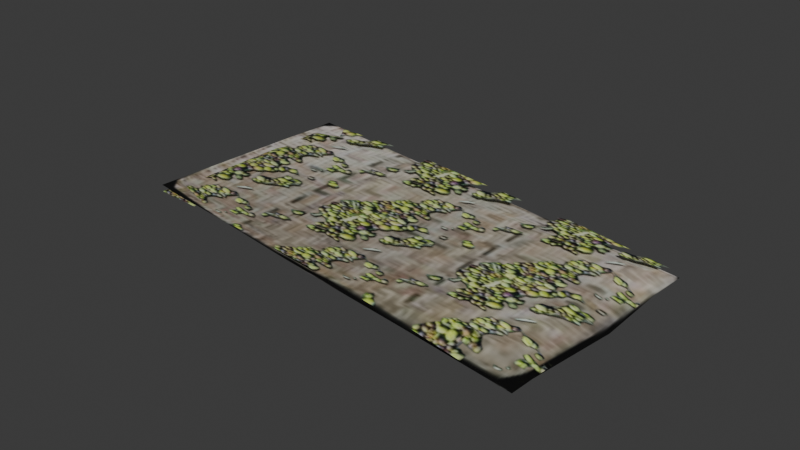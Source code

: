 # Source: mat.blend  (saved by Blender 4.5.92; exported with 4.5.12 LTS)
import bpy
from mathutils import Matrix  # noqa: F401  (used for matrix-valued properties, if any)

bpy.ops.wm.read_factory_settings(use_empty=True)
scene = bpy.context.scene
scene.name = 'Scene'

# ---- images (referenced by path relative to the original .blend; pixels are not part of the script)
import os
ASSET_DIR = os.environ.get("B2B_ASSET_DIR", "")  # directory of the original .blend (textures are referenced by path, not embedded)
HERE = os.path.dirname(os.path.abspath(__file__))  # packed textures are extracted next to this script under _unpacked/

def load_image(name, relpath, width, height, colorspace="sRGB"):
    """Load a texture the original file referenced (path relative to the .blend, or extracted next to this script)."""
    p = next((c for c in (os.path.join(HERE, relpath), os.path.join(ASSET_DIR, relpath)) if relpath and os.path.exists(c)), "")
    if p:
        img = bpy.data.images.load(p, check_existing=True)
        img.name = name
    else:  # same state as the original file: an image datablock whose file is absent (Cycles renders it pink)
        img = bpy.data.images.new(name, width, height)
        img.source = "FILE"
        img.filepath = "//" + (relpath or name)
    img.colorspace_settings.name = colorspace
    return img
img_mat_png = load_image('mat.png', '_unpacked/mat.ac59fce7.png', 113, 212, 'sRGB')
img_olivesii_png = load_image('olivesii.png', '_unpacked/olivesii.de45450e.png', 164, 128, 'sRGB')

# ---- materials (node trees are filled in below, after node groups)
mat_mat_png = bpy.data.materials.new('mat.png')
mat_olives_png = bpy.data.materials.new('olives.png')

# ---- material node trees
mat_mat_png.use_nodes = True; mat_mat_png.node_tree.nodes.clear()
_N = mat_mat_png.node_tree.nodes; _L = mat_mat_png.node_tree.links
n0 = _N.new('ShaderNodeBsdfPrincipled'); n0.name = 'Principled BSDF'; n0.location = (-200, 100)
n1 = _N.new('ShaderNodeOutputMaterial'); n1.name = 'Material Output'; n1.location = (200, 100)
n2 = _N.new('ShaderNodeTexImage'); n2.name = 'Image Texture'; n2.location = (-490, 80)
n2.image = img_mat_png
_L.new(n0.outputs[0], n1.inputs[0])
_L.new(n2.outputs[0], n0.inputs[0])
n1.is_active_output = True
mat_olives_png.use_nodes = True; mat_olives_png.node_tree.nodes.clear()
_N = mat_olives_png.node_tree.nodes; _L = mat_olives_png.node_tree.links
n0 = _N.new('ShaderNodeBsdfPrincipled'); n0.name = 'Principled BSDF'; n0.location = (-200, 100)
n1 = _N.new('ShaderNodeOutputMaterial'); n1.name = 'Material Output'; n1.location = (200, 100)
n2 = _N.new('ShaderNodeTexImage'); n2.name = 'Image Texture'; n2.location = (-490, 80)
n2.image = img_olivesii_png
n3 = _N.new('ShaderNodeTexImage'); n3.name = 'Image Texture.001'; n3.location = (-490, 20)
n3.image = img_olivesii_png
_L.new(n0.outputs[0], n1.inputs[0])
_L.new(n2.outputs[0], n0.inputs[0])
_L.new(n3.outputs[1], n0.inputs[4])
n1.is_active_output = True

# ---- world
world_world = bpy.data.worlds.new('World'); scene.world = world_world
world_world.use_nodes = True; world_world.node_tree.nodes.clear()
_N = world_world.node_tree.nodes; _L = world_world.node_tree.links
n0 = _N.new('ShaderNodeOutputWorld'); n0.name = 'World Output'; n0.location = (200, 100)
n1 = _N.new('ShaderNodeBackground'); n1.name = 'Background'; n1.location = (-200, 100)
n1.inputs[0].default_value = (0.05088, 0.05088, 0.05088, 1.0)
_L.new(n1.outputs[0], n0.inputs[0])
n0.is_active_output = True
world_world.color = (0.05088, 0.05088, 0.05088)
world_world.sun_shadow_jitter_overblur = 0.0

# ---- meshes
me_model_ms3d_mgeometry_110 = bpy.data.meshes.new('model.ms3d.mGeometry.110')
me_model_ms3d_mgeometry_110.from_pydata([(0.04664, -4.256e-05, -0.07108), (0.02517, -4.255e-05, 0.07774), (-0.02565, -4.256e-05, -0.07568), (-0.04712, -4.255e-05, 0.07314), (0.0001815, 0.0002732, 0.001104), (-0.03639, -4.256e-05, -0.00127), (0.03633, -4.256e-05, 0.003402), (0.0105, -4.3e-05, -0.07532), (-0.01098, -4.255e-05, 0.07544), (-0.01755, 0.002604, -0.06509), (-0.03102, -4.256e-05, -0.03848), (0.03054, -4.255e-05, 0.04053), (0.03889, -4.256e-05, -0.07153), (-0.039, -4.255e-05, 0.07361), (0.01714, -0.0008589, 0.06963), (-0.04175, -4.255e-05, 0.03593), (0.04128, -4.256e-05, -0.03388), (-0.01271, -4.256e-05, -0.07488), (0.0126, -4.255e-05, 0.07696), (0.00687, 0.002185, -0.06357), (0.02617, -0.0001459, 0.002794), (0.03406, 0.001765, -0.06186), (-0.02543, 0.0006924, -0.0005608), (-0.03447, -2.062e-05, 0.0664), (-0.007648, -0.0004398, 0.06809)], [], [(3, 13, 15), (1, 11, 14), (4, 19, 9), (4, 20, 19), (6, 16, 21), (5, 22, 10), (5, 23, 22), (8, 18, 24), (24, 14, 4), (24, 18, 14), (18, 1, 14), (22, 24, 4), (22, 23, 24), (23, 8, 24), (10, 9, 2), (10, 22, 9), (22, 4, 9), (21, 12, 7), (21, 16, 12), (16, 0, 12), (19, 21, 7), (19, 20, 21), (20, 6, 21), (9, 17, 2), (9, 19, 17), (19, 7, 17), (14, 20, 4), (14, 11, 20), (11, 6, 20), (15, 23, 5), (15, 13, 23), (13, 8, 23)])
me_model_ms3d_mgeometry_110.polygons.foreach_set('use_smooth', [True] * 32)
_uv = me_model_ms3d_mgeometry_110.uv_layers.new(name='ms3d_uv_layer')
_uv.uv.foreach_set('vector', [0.002186, 0.003974, 0.1066, 0.003501, 0.009865, 0.2276, 0.9974, 0.002142, 0.9904, 0.2367, 0.8261, 0.04344, 0.502, 0.4734, 0.4917, 0.918, 0.1493, 0.9165, 0.502, 0.4734, 0.8495, 0.4753, 0.4917, 0.918, 1.002, 0.4731, 0.9899, 0.7274, 0.8716, 0.9196, 0.01007, 0.4705, 0.1583, 0.4715, -0.0003099, 0.7229, 0.01007, 0.4705, 0.1508, 0.04497, 0.1583, 0.4715, 0.4586, 0.004919, 0.7678, 2.632e-05, 0.4972, 0.04794, 0.4972, 0.04794, 0.8261, 0.04344, 0.502, 0.4734, 0.4972, 0.04794, 0.7678, 2.632e-05, 0.8261, 0.04344, 0.7678, 2.632e-05, 0.9974, 0.002142, 0.8261, 0.04344, 0.1583, 0.4715, 0.4972, 0.04794, 0.502, 0.4734, 0.1583, 0.4715, 0.1508, 0.04497, 0.4972, 0.04794, 0.1508, 0.04497, 0.4586, 0.004919, 0.4972, 0.04794, -0.0003099, 0.7229, 0.1493, 0.9165, 0.01407, 0.9948, -0.0003099, 0.7229, 0.1583, 0.4715, 0.1493, 0.9165, 0.1583, 0.4715, 0.502, 0.4734, 0.1493, 0.9165, 0.8716, 0.9196, 0.9155, 0.9971, 0.5202, 0.9946, 0.8716, 0.9196, 0.9899, 0.7274, 0.9155, 0.9971, 0.9899, 0.7274, 1.001, 0.9974, 0.9155, 0.9971, 0.4917, 0.918, 0.8716, 0.9196, 0.5202, 0.9946, 0.4917, 0.918, 0.8495, 0.4753, 0.8716, 0.9196, 0.8495, 0.4753, 1.002, 0.4731, 0.8716, 0.9196, 0.1493, 0.9165, 0.1997, 0.9952, 0.01407, 0.9948, 0.1493, 0.9165, 0.4917, 0.918, 0.1997, 0.9952, 0.4917, 0.918, 0.5202, 0.9946, 0.1997, 0.9952, 0.8261, 0.04344, 0.8495, 0.4753, 0.502, 0.4734, 0.8261, 0.04344, 0.9904, 0.2367, 0.8495, 0.4753, 0.9904, 0.2367, 1.002, 0.4731, 0.8495, 0.4753, 0.009865, 0.2276, 0.1508, 0.04497, 0.01007, 0.4705, 0.009865, 0.2276, 0.1066, 0.003501, 0.1508, 0.04497, 0.1066, 0.003501, 0.4586, 0.004919, 0.1508, 0.04497])
me_model_ms3d_mgeometry_110.materials.append(mat_mat_png)
me_model_ms3d_mgeometry_110.use_remesh_preserve_volume = False
me_model_ms3d_mgeometry_110.use_remesh_preserve_attributes = False
me_model_ms3d_mgeometry_110.use_mirror_vertex_groups = False
me_model_ms3d_mgeometry_110.update()
me_model_ms3d_mgeometry_110.normals_split_custom_set([tuple(v) for v in zip(*[iter([2.837e-10, 1.0, -4.363e-08, -0.0009388, 1.0, 0.001062, -0.001875, 1.0, -0.0002221, -0.04658, 0.9974, -0.05429, -0.05286, 0.9986, 0.001532, -0.02021, 0.999, -0.03977, 0.01492, 0.9996, 0.02186, 0.01456, 0.9966, -0.08122, -0.08324, 0.9919, -0.09593, 0.01492, 0.9996, 0.02186, 6.027e-05, 0.9998, 0.01762, 0.01456, 0.9966, -0.08122, -0.001544, 0.9999, 0.01373, 0.1623, 0.9866, 0.01765, 0.1389, 0.9888, -0.05423, -0.06316, 0.998, -0.003821, -0.03068, 0.9995, 0.009449, -0.1779, 0.984, 0.0008536, -0.06316, 0.998, -0.003821, 0.0009626, 1.0, 0.001778, -0.03068, 0.9995, 0.009449, 0.01087, 0.999, -0.04357, 0.01508, 0.9953, -0.09518, 0.01346, 0.9997, -0.02112, 0.01346, 0.9997, -0.02112, -0.02021, 0.999, -0.03977, 0.01492, 0.9996, 0.02186, 0.01346, 0.9997, -0.02112, 0.01508, 0.9953, -0.09518, -0.02021, 0.999, -0.03977, 0.01508, 0.9953, -0.09518, -0.04658, 0.9974, -0.05429, -0.02021, 0.999, -0.03977, -0.03068, 0.9995, 0.009449, 0.01346, 0.9997, -0.02112, 0.01492, 0.9996, 0.02186, -0.03068, 0.9995, 0.009449, 0.0009626, 1.0, 0.001778, 0.01346, 0.9997, -0.02112, 0.0009626, 1.0, 0.001778, 0.01087, 0.999, -0.04357, 0.01346, 0.9997, -0.02112, -0.1779, 0.984, 0.0008536, -0.08324, 0.9919, -0.09593, -0.1217, 0.9809, -0.152, -0.1779, 0.984, 0.0008536, -0.03068, 0.9995, 0.009449, -0.08324, 0.9919, -0.09593, -0.03068, 0.9995, 0.009449, 0.01492, 0.9996, 0.02186, -0.08324, 0.9919, -0.09593, 0.1389, 0.9888, -0.05423, 0.06291, 0.9955, -0.07038, 0.01338, 0.9833, -0.1814, 0.1389, 0.9888, -0.05423, 0.1623, 0.9866, 0.01765, 0.06291, 0.9955, -0.07038, 0.1623, 0.9866, 0.01765, 1.552e-10, 1.0, -4.376e-08, 0.06291, 0.9955, -0.07038, 0.01456, 0.9966, -0.08122, 0.1389, 0.9888, -0.05423, 0.01338, 0.9833, -0.1814, 0.01456, 0.9966, -0.08122, 6.027e-05, 0.9998, 0.01762, 0.1389, 0.9888, -0.05423, 6.027e-05, 0.9998, 0.01762, -0.001544, 0.9999, 0.01373, 0.1389, 0.9888, -0.05423, -0.08324, 0.9919, -0.09593, 0.01989, 0.9708, -0.239, -0.1217, 0.9809, -0.152, -0.08324, 0.9919, -0.09593, 0.01456, 0.9966, -0.08122, 0.01989, 0.9708, -0.239, 0.01456, 0.9966, -0.08122, 0.01338, 0.9833, -0.1814, 0.01989, 0.9708, -0.239, -0.02021, 0.999, -0.03977, 6.027e-05, 0.9998, 0.01762, 0.01492, 0.9996, 0.02186, -0.02021, 0.999, -0.03977, -0.05286, 0.9986, 0.001532, 6.027e-05, 0.9998, 0.01762, -0.05286, 0.9986, 0.001532, -0.001544, 0.9999, 0.01373, 6.027e-05, 0.9998, 0.01762, -0.001875, 1.0, -0.0002221, 0.0009626, 1.0, 0.001778, -0.06316, 0.998, -0.003821, -0.001875, 1.0, -0.0002221, -0.0009388, 1.0, 0.001062, 0.0009626, 1.0, 0.001778, -0.0009388, 1.0, 0.001062, 0.01087, 0.999, -0.04357, 0.0009626, 1.0, 0.001778])] * 3)])
me_model_ms3d_mgeometry_001 = bpy.data.meshes.new('model.ms3d.mGeometry.001')
me_model_ms3d_mgeometry_001.from_pydata([(0.04664, -0.0002825, -0.07108), (0.02517, -0.002325, 0.07774), (-0.02565, 0.001394, -0.07568), (-0.04712, -0.0006493, 0.07314), (0.0001815, 0.00159, 0.001104), (-0.03639, 0.002369, -0.00127), (0.03633, 0.001959, 0.003402), (0.0105, 0.0011, -0.07532), (-0.01098, -0.001487, 0.07544), (-0.01755, 0.003921, -0.06509), (-0.03102, 0.002798, -0.03848), (0.03054, 0.0004171, 0.04053), (0.03889, 0.0001364, -0.07153), (-0.039, -0.001068, 0.07361), (0.01714, 0.000458, 0.06963), (-0.04175, 0.002093, 0.03593), (0.04128, 0.001248, -0.03388), (-0.01271, 0.0009747, -0.07488), (0.0126, -0.001906, 0.07696), (0.00687, 0.003501, -0.06357), (0.02617, 0.001171, 0.002794), (0.03406, 0.003082, -0.06186), (-0.02543, 0.002009, -0.0005608), (-0.03447, 0.001296, 0.0664), (-0.007648, 0.0008772, 0.06809)], [], [(3, 13, 15), (1, 11, 14), (4, 19, 9), (4, 20, 19), (6, 16, 21), (5, 22, 10), (5, 23, 22), (8, 18, 24), (24, 14, 4), (24, 18, 14), (18, 1, 14), (22, 24, 4), (22, 23, 24), (23, 8, 24), (10, 9, 2), (10, 22, 9), (22, 4, 9), (21, 12, 7), (21, 16, 12), (16, 0, 12), (19, 21, 7), (19, 20, 21), (20, 6, 21), (9, 17, 2), (9, 19, 17), (19, 7, 17), (14, 20, 4), (14, 11, 20), (11, 6, 20), (15, 23, 5), (15, 13, 23), (13, 8, 23)])
me_model_ms3d_mgeometry_001.polygons.foreach_set('use_smooth', [True] * 32)
_uv = me_model_ms3d_mgeometry_001.uv_layers.new(name='ms3d_uv_layer')
_uv.uv.foreach_set('vector', [-0.4222, -0.8046, -0.2288, -0.8059, -0.408, -0.2156, 1.42, -0.8095, 1.407, -0.1915, 1.103, -0.7007, 0.5032, 0.4321, 0.4841, 1.603, -0.1498, 1.599, 0.5032, 0.4321, 1.146, 0.437, 0.4841, 1.603, 1.428, 0.4313, 1.406, 1.101, 1.187, 1.607, -0.4076, 0.4243, -0.1332, 0.4272, -0.4268, 1.089, -0.4076, 0.4243, -0.1471, -0.6966, -0.1332, 0.4272, 0.4228, -0.8021, 0.9952, -0.815, 0.4944, -0.6888, 0.4944, -0.6888, 1.103, -0.7007, 0.5032, 0.4321, 0.4944, -0.6888, 0.9952, -0.815, 1.103, -0.7007, 0.9952, -0.815, 1.42, -0.8095, 1.103, -0.7007, -0.1332, 0.4272, 0.4944, -0.6888, 0.5032, 0.4321, -0.1332, 0.4272, -0.1471, -0.6966, 0.4944, -0.6888, -0.1471, -0.6966, 0.4228, -0.8021, 0.4944, -0.6888, -0.4268, 1.089, -0.1498, 1.599, -0.4002, 1.806, -0.4268, 1.089, -0.1332, 0.4272, -0.1498, 1.599, -0.1332, 0.4272, 0.5032, 0.4321, -0.1498, 1.599, 1.187, 1.607, 1.269, 1.812, 0.537, 1.805, 1.187, 1.607, 1.406, 1.101, 1.269, 1.812, 1.406, 1.101, 1.427, 1.812, 1.269, 1.812, 0.4841, 1.603, 1.187, 1.607, 0.537, 1.805, 0.4841, 1.603, 1.146, 0.437, 1.187, 1.607, 1.146, 0.437, 1.428, 0.4313, 1.187, 1.607, -0.1498, 1.599, -0.05644, 1.807, -0.4002, 1.806, -0.1498, 1.599, 0.4841, 1.603, -0.05644, 1.807, 0.4841, 1.603, 0.537, 1.805, -0.05644, 1.807, 1.103, -0.7007, 1.146, 0.437, 0.5032, 0.4321, 1.103, -0.7007, 1.407, -0.1915, 1.146, 0.437, 1.407, -0.1915, 1.428, 0.4313, 1.146, 0.437, -0.408, -0.2156, -0.1471, -0.6966, -0.4076, 0.4243, -0.408, -0.2156, -0.2288, -0.8059, -0.1471, -0.6966, -0.2288, -0.8059, 0.4228, -0.8021, -0.1471, -0.6966])
me_model_ms3d_mgeometry_001.materials.append(mat_olives_png)
me_model_ms3d_mgeometry_001.use_remesh_preserve_volume = False
me_model_ms3d_mgeometry_001.use_remesh_preserve_attributes = False
me_model_ms3d_mgeometry_001.use_mirror_vertex_groups = False
me_model_ms3d_mgeometry_001.update()
me_model_ms3d_mgeometry_001.normals_split_custom_set([tuple(v) for v in zip(*[iter([0.0467, 0.9957, 0.08013, -0.04855, 0.9849, 0.1662, 0.02831, 0.9993, 0.02385, 0.1341, 0.9705, 0.2003, 0.04538, 0.9987, 0.02523, 0.07963, 0.9844, 0.1567, 0.01492, 0.9996, 0.02186, 0.01369, 0.9959, -0.08968, -0.0531, 0.9923, -0.1117, 0.01492, 0.9996, 0.02186, -0.02768, 0.9994, 0.02296, 0.01369, 0.9959, -0.08968, -0.06299, 0.9977, 0.0237, 0.2173, 0.9761, 0.002464, 0.1991, 0.9757, -0.0917, 0.03273, 0.9993, 0.01546, 0.02055, 0.9996, 0.01897, -0.04622, 0.9988, 0.01486, 0.03273, 0.9993, 0.01546, -0.1201, 0.9819, 0.1462, 0.02055, 0.9996, 0.01897, -0.003836, 0.9523, 0.305, 0.00248, 0.9513, 0.3082, 0.006152, 0.987, 0.1605, 0.006152, 0.987, 0.1605, 0.07963, 0.9844, 0.1567, 0.01492, 0.9996, 0.02186, 0.006152, 0.987, 0.1605, 0.00248, 0.9513, 0.3082, 0.07963, 0.9844, 0.1567, 0.00248, 0.9513, 0.3082, 0.1341, 0.9705, 0.2003, 0.07963, 0.9844, 0.1567, 0.02055, 0.9996, 0.01897, 0.006152, 0.987, 0.1605, 0.01492, 0.9996, 0.02186, 0.02055, 0.9996, 0.01897, -0.1201, 0.9819, 0.1462, 0.006152, 0.987, 0.1605, -0.1201, 0.9819, 0.1462, -0.003836, 0.9523, 0.305, 0.006152, 0.987, 0.1605, -0.04622, 0.9988, 0.01486, -0.0531, 0.9923, -0.1117, -0.07904, 0.9816, -0.1738, -0.04622, 0.9988, 0.01486, 0.02055, 0.9996, 0.01897, -0.0531, 0.9923, -0.1117, 0.02055, 0.9996, 0.01897, 0.01492, 0.9996, 0.02186, -0.0531, 0.9923, -0.1117, 0.1991, 0.9757, -0.0917, 0.1293, 0.9837, -0.1252, 0.01733, 0.9784, -0.2059, 0.1991, 0.9757, -0.0917, 0.2173, 0.9761, 0.002464, 0.1293, 0.9837, -0.1252, 0.2173, 0.9761, 0.002464, 0.05578, 0.9979, -0.033, 0.1293, 0.9837, -0.1252, 0.01369, 0.9959, -0.08968, 0.1991, 0.9757, -0.0917, 0.01733, 0.9784, -0.2059, 0.01369, 0.9959, -0.08968, -0.02768, 0.9994, 0.02296, 0.1991, 0.9757, -0.0917, -0.02768, 0.9994, 0.02296, -0.06299, 0.9977, 0.0237, 0.1991, 0.9757, -0.0917, -0.0531, 0.9923, -0.1117, 0.03137, 0.9655, -0.2585, -0.07904, 0.9816, -0.1738, -0.0531, 0.9923, -0.1117, 0.01369, 0.9959, -0.08968, 0.03137, 0.9655, -0.2585, 0.01369, 0.9959, -0.08968, 0.01733, 0.9784, -0.2059, 0.03137, 0.9655, -0.2585, 0.07963, 0.9844, 0.1567, -0.02768, 0.9994, 0.02296, 0.01492, 0.9996, 0.02186, 0.07963, 0.9844, 0.1567, 0.04538, 0.9987, 0.02523, -0.02768, 0.9994, 0.02296, 0.04538, 0.9987, 0.02523, -0.06299, 0.9977, 0.0237, -0.02768, 0.9994, 0.02296, 0.02831, 0.9993, 0.02385, -0.1201, 0.9819, 0.1462, 0.03273, 0.9993, 0.01546, 0.02831, 0.9993, 0.02385, -0.04855, 0.9849, 0.1662, -0.1201, 0.9819, 0.1462, -0.04855, 0.9849, 0.1662, -0.003836, 0.9523, 0.305, -0.1201, 0.9819, 0.1462])] * 3)])

# ---- objects
ob_chamberhearthbeds_002 = bpy.data.objects.new('chamberhearthbeds.002', me_model_ms3d_mgeometry_110)
ob_model_ms3d_eo = bpy.data.objects.new('model.ms3d.eo', None)
ob_olives = bpy.data.objects.new('olives', me_model_ms3d_mgeometry_001)

# ---- transforms, parenting, visibility, modifiers, constraints
ob_chamberhearthbeds_002.parent = ob_model_ms3d_eo
ob_chamberhearthbeds_002.location = (0.0006894, 0.000501, -0.0005287)
ob_chamberhearthbeds_002.lineart.crease_threshold = 0.0
_m = ob_chamberhearthbeds_002.modifiers.new('ms3d_smoothing_groups', 'EDGE_SPLIT')
_m.use_edge_angle = False
ob_model_ms3d_eo.location = (0.0, 0.0, 0.0)
ob_model_ms3d_eo.rotation_euler = (1.571, -0.0, -1.571)
ob_model_ms3d_eo.empty_image_offset = (0.0, 0.0)
ob_model_ms3d_eo.lineart.crease_threshold = 0.0
ob_olives.parent = ob_model_ms3d_eo
ob_olives.location = (0.0006894, 0.000501, -0.0005287)
ob_olives.lineart.crease_threshold = 0.0
_m = ob_olives.modifiers.new('ms3d_smoothing_groups', 'EDGE_SPLIT')
_m.use_edge_angle = False

# ---- collection membership
scene.collection.objects.link(ob_chamberhearthbeds_002)
scene.collection.objects.link(ob_model_ms3d_eo)
scene.collection.objects.link(ob_olives)

# ---- scene / render settings (as saved in the file)
scene.frame_start = 1; scene.frame_end = 250; scene.frame_set(1)
scene.render.engine = 'BLENDER_EEVEE_NEXT'
bpy.context.view_layer.update()

# ---- added for rendering (the .blend has no active camera and no usable light): camera, sun
cam_auto = bpy.data.cameras.new('AutoCamera')
cam_auto.lens = 50.0
cam_auto.sensor_width = 36.0
cam_auto.clip_end = 1000.0
ob_auto_camera = bpy.data.objects.new('AutoCamera', cam_auto)
scene.collection.objects.link(ob_auto_camera)
ob_auto_camera.location = (0.184546, -0.222504, 0.149335)
ob_auto_camera.rotation_euler = (1.09748, -7.21219e-08, 0.694738)
scene.camera = ob_auto_camera
light_auto_sun = bpy.data.lights.new('AutoSun', 'SUN')
light_auto_sun.energy = 3.0
light_auto_sun.angle = 0.0523599
ob_auto_sun = bpy.data.objects.new('AutoSun', light_auto_sun)
scene.collection.objects.link(ob_auto_sun)
ob_auto_sun.rotation_euler = (0.872665, 0.174533, 0.523599)
bpy.context.view_layer.update()
